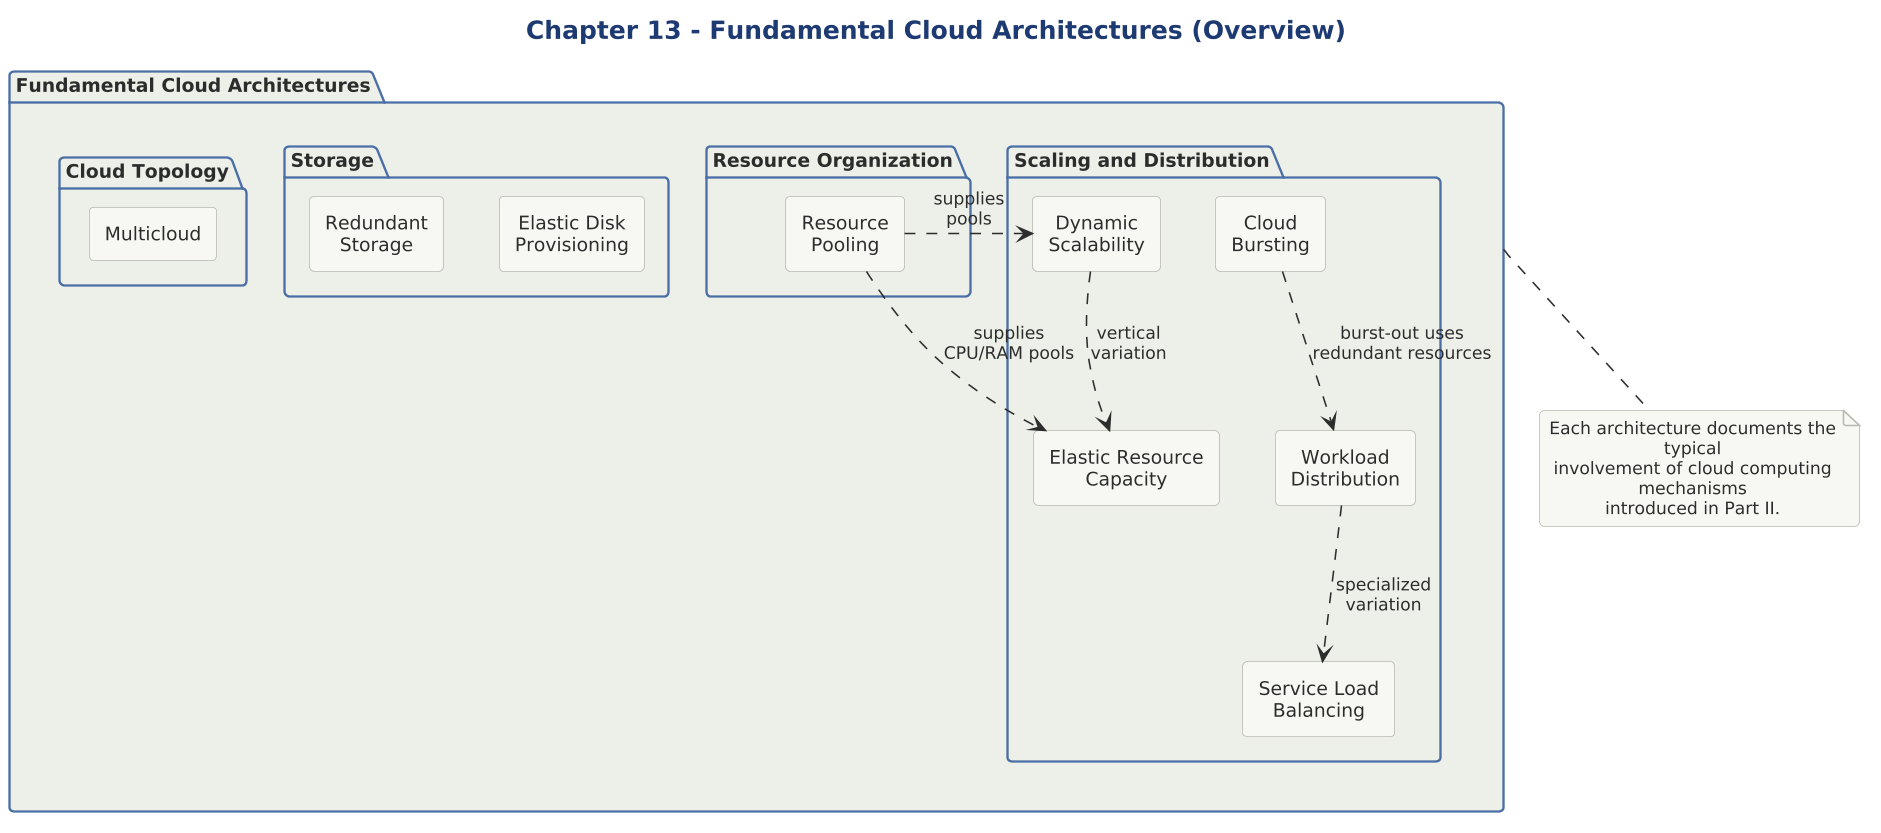

The diagram above was rendered by PlantUML. Its source (embedded in the PNG):
@startuml

skinparam dpi 150



title Chapter 13 - Fundamental Cloud Architectures (Overview)

!include ../../../../../../tooling/styles/plantuml/structural/package-diagram-style.iuml

package "Fundamental Cloud Architectures" as FCA {

  package "Scaling and Distribution" as SD {
    rectangle "Workload\nDistribution" as WD
    rectangle "Dynamic\nScalability" as DS
    rectangle "Elastic Resource\nCapacity" as ERC
    rectangle "Service Load\nBalancing" as SLB
    rectangle "Cloud\nBursting" as CB
  }

  package "Resource Organization" as RO {
    rectangle "Resource\nPooling" as RP
  }

  package "Storage" as ST {
    rectangle "Elastic Disk\nProvisioning" as EDP
    rectangle "Redundant\nStorage" as RS
  }

  package "Cloud Topology" as CT {
    rectangle "Multicloud" as MC
  }
}

WD .down.> SLB : specialized\nvariation
DS .down.> ERC : vertical\nvariation
RP .right.> DS : supplies\npools
RP .right.> ERC : supplies\nCPU/RAM pools
CB .down.> WD : burst-out uses\nredundant resources

note bottom of FCA
  Each architecture documents the typical
  involvement of cloud computing mechanisms
  introduced in Part II.
end note

@enduml